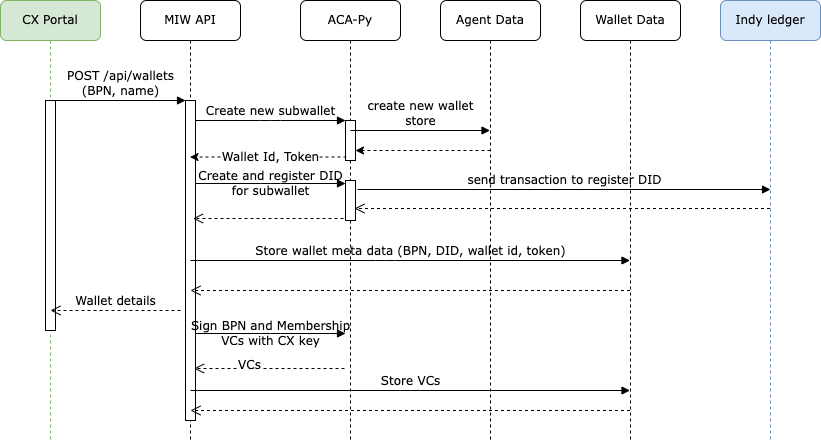

The diagram above was exported from draw.io. Its source (the exported page's mxGraphModel, read from the mxfile embedded in the PNG):
<mxGraphModel dx="1101" dy="720" grid="1" gridSize="10" guides="1" tooltips="1" connect="1" arrows="1" fold="1" page="1" pageScale="1" pageWidth="1100" pageHeight="850" background="none" math="0" shadow="0">
  <root>
    <mxCell id="0" />
    <mxCell id="1" parent="0" />
    <mxCell id="7baba1c4bc27f4b0-2" value="MIW API" style="shape=umlLifeline;perimeter=lifelinePerimeter;whiteSpace=wrap;html=1;container=1;collapsible=0;recursiveResize=0;outlineConnect=0;rounded=1;shadow=0;comic=0;labelBackgroundColor=none;strokeWidth=1;fontFamily=Verdana;fontSize=12;align=center;" parent="1" vertex="1">
      <mxGeometry x="240" y="80" width="100" height="440" as="geometry" />
    </mxCell>
    <mxCell id="7baba1c4bc27f4b0-10" value="" style="html=1;points=[];perimeter=orthogonalPerimeter;rounded=0;shadow=0;comic=0;labelBackgroundColor=none;strokeWidth=1;fontFamily=Verdana;fontSize=12;align=center;" parent="7baba1c4bc27f4b0-2" vertex="1">
      <mxGeometry x="45" y="100" width="10" height="320" as="geometry" />
    </mxCell>
    <mxCell id="7baba1c4bc27f4b0-3" value="ACA-Py" style="shape=umlLifeline;perimeter=lifelinePerimeter;whiteSpace=wrap;html=1;container=1;collapsible=0;recursiveResize=0;outlineConnect=0;rounded=1;shadow=0;comic=0;labelBackgroundColor=none;strokeWidth=1;fontFamily=Verdana;fontSize=12;align=center;" parent="1" vertex="1">
      <mxGeometry x="400" y="80" width="100" height="440" as="geometry" />
    </mxCell>
    <mxCell id="7baba1c4bc27f4b0-13" value="" style="html=1;points=[];perimeter=orthogonalPerimeter;rounded=0;shadow=0;comic=0;labelBackgroundColor=none;strokeWidth=1;fontFamily=Verdana;fontSize=12;align=center;" parent="7baba1c4bc27f4b0-3" vertex="1">
      <mxGeometry x="45" y="120" width="10" height="40" as="geometry" />
    </mxCell>
    <mxCell id="HXwOyZEaZN0DHaRvCWmy-2" value="" style="html=1;points=[];perimeter=orthogonalPerimeter;rounded=0;shadow=0;comic=0;labelBackgroundColor=none;strokeWidth=1;fontFamily=Verdana;fontSize=12;align=center;" parent="7baba1c4bc27f4b0-3" vertex="1">
      <mxGeometry x="45" y="180" width="10" height="40" as="geometry" />
    </mxCell>
    <mxCell id="TQVimcrXifNWW3brT7A4-5" value="" style="html=1;verticalAlign=bottom;endArrow=open;dashed=1;endSize=8;labelBackgroundColor=none;fontFamily=Verdana;fontSize=12;entryX=0.9;entryY=0.7;entryDx=0;entryDy=0;entryPerimeter=0;" parent="7baba1c4bc27f4b0-3" edge="1">
      <mxGeometry relative="1" as="geometry">
        <mxPoint x="-110" y="410" as="targetPoint" />
        <mxPoint x="329.5" y="410" as="sourcePoint" />
      </mxGeometry>
    </mxCell>
    <mxCell id="7baba1c4bc27f4b0-4" value="Agent Data" style="shape=umlLifeline;perimeter=lifelinePerimeter;whiteSpace=wrap;html=1;container=1;collapsible=0;recursiveResize=0;outlineConnect=0;rounded=1;shadow=0;comic=0;labelBackgroundColor=none;strokeWidth=1;fontFamily=Verdana;fontSize=12;align=center;" parent="1" vertex="1">
      <mxGeometry x="540" y="80" width="100" height="440" as="geometry" />
    </mxCell>
    <mxCell id="HXwOyZEaZN0DHaRvCWmy-6" value="" style="endArrow=classic;html=1;rounded=0;dashed=1;" parent="7baba1c4bc27f4b0-4" edge="1">
      <mxGeometry x="-0.0288" width="50" height="50" relative="1" as="geometry">
        <mxPoint x="50" y="150" as="sourcePoint" />
        <mxPoint x="-85" y="149.99999999999997" as="targetPoint" />
        <mxPoint as="offset" />
      </mxGeometry>
    </mxCell>
    <mxCell id="7baba1c4bc27f4b0-5" value="Wallet Data" style="shape=umlLifeline;perimeter=lifelinePerimeter;whiteSpace=wrap;html=1;container=1;collapsible=0;recursiveResize=0;outlineConnect=0;rounded=1;shadow=0;comic=0;labelBackgroundColor=none;strokeWidth=1;fontFamily=Verdana;fontSize=12;align=center;" parent="1" vertex="1">
      <mxGeometry x="680" y="80" width="100" height="440" as="geometry" />
    </mxCell>
    <mxCell id="7baba1c4bc27f4b0-6" value="Indy ledger" style="shape=umlLifeline;perimeter=lifelinePerimeter;whiteSpace=wrap;html=1;container=1;collapsible=0;recursiveResize=0;outlineConnect=0;rounded=1;shadow=0;comic=0;labelBackgroundColor=none;strokeWidth=1;fontFamily=Verdana;fontSize=12;align=center;fillColor=#dae8fc;strokeColor=#6c8ebf;" parent="1" vertex="1">
      <mxGeometry x="820" y="80" width="100" height="440" as="geometry" />
    </mxCell>
    <mxCell id="7baba1c4bc27f4b0-8" value="CX Portal" style="shape=umlLifeline;perimeter=lifelinePerimeter;whiteSpace=wrap;html=1;container=1;collapsible=0;recursiveResize=0;outlineConnect=0;rounded=1;shadow=0;comic=0;labelBackgroundColor=none;strokeWidth=1;fontFamily=Verdana;fontSize=12;align=center;fillColor=#d5e8d4;strokeColor=#82b366;" parent="1" vertex="1">
      <mxGeometry x="100" y="80" width="100" height="440" as="geometry" />
    </mxCell>
    <mxCell id="7baba1c4bc27f4b0-9" value="" style="html=1;points=[];perimeter=orthogonalPerimeter;rounded=0;shadow=0;comic=0;labelBackgroundColor=none;strokeWidth=1;fontFamily=Verdana;fontSize=12;align=center;" parent="7baba1c4bc27f4b0-8" vertex="1">
      <mxGeometry x="45" y="100" width="10" height="230" as="geometry" />
    </mxCell>
    <mxCell id="7baba1c4bc27f4b0-26" value="send transaction to register DID" style="html=1;verticalAlign=bottom;endArrow=block;labelBackgroundColor=none;fontFamily=Verdana;fontSize=12;exitX=1.2;exitY=0.225;exitDx=0;exitDy=0;exitPerimeter=0;" parent="1" source="HXwOyZEaZN0DHaRvCWmy-2" edge="1">
      <mxGeometry relative="1" as="geometry">
        <mxPoint x="930" y="340" as="sourcePoint" />
        <mxPoint x="870" y="269" as="targetPoint" />
      </mxGeometry>
    </mxCell>
    <mxCell id="7baba1c4bc27f4b0-27" value="" style="html=1;verticalAlign=bottom;endArrow=open;dashed=1;endSize=8;labelBackgroundColor=none;fontFamily=Verdana;fontSize=12;entryX=0.9;entryY=0.7;entryDx=0;entryDy=0;entryPerimeter=0;" parent="1" source="7baba1c4bc27f4b0-6" target="HXwOyZEaZN0DHaRvCWmy-2" edge="1">
      <mxGeometry relative="1" as="geometry">
        <mxPoint x="930" y="416" as="targetPoint" />
      </mxGeometry>
    </mxCell>
    <mxCell id="7baba1c4bc27f4b0-11" value="POST /api/wallets&lt;br&gt;(BPN, name)" style="html=1;verticalAlign=bottom;endArrow=block;entryX=0;entryY=0;labelBackgroundColor=none;fontFamily=Verdana;fontSize=12;edgeStyle=elbowEdgeStyle;elbow=vertical;" parent="1" source="7baba1c4bc27f4b0-9" target="7baba1c4bc27f4b0-10" edge="1">
      <mxGeometry relative="1" as="geometry">
        <mxPoint x="220" y="190" as="sourcePoint" />
      </mxGeometry>
    </mxCell>
    <mxCell id="7baba1c4bc27f4b0-14" value="Create new subwallet" style="html=1;verticalAlign=bottom;endArrow=block;entryX=0;entryY=0;labelBackgroundColor=none;fontFamily=Verdana;fontSize=12;edgeStyle=elbowEdgeStyle;elbow=vertical;" parent="1" source="7baba1c4bc27f4b0-10" target="7baba1c4bc27f4b0-13" edge="1">
      <mxGeometry relative="1" as="geometry">
        <mxPoint x="370" y="200" as="sourcePoint" />
      </mxGeometry>
    </mxCell>
    <mxCell id="HXwOyZEaZN0DHaRvCWmy-1" value="&lt;font style=&quot;font-size: 12px&quot; face=&quot;Verdana&quot;&gt;Wallet Id, Token&lt;/font&gt;" style="endArrow=classic;html=1;rounded=0;exitX=0.1;exitY=0.913;exitDx=0;exitDy=0;exitPerimeter=0;dashed=1;" parent="1" source="7baba1c4bc27f4b0-13" target="7baba1c4bc27f4b0-2" edge="1">
      <mxGeometry x="-0.0288" width="50" height="50" relative="1" as="geometry">
        <mxPoint x="650" y="390" as="sourcePoint" />
        <mxPoint x="700" y="340" as="targetPoint" />
        <mxPoint as="offset" />
      </mxGeometry>
    </mxCell>
    <mxCell id="HXwOyZEaZN0DHaRvCWmy-3" value="Create and register DID&lt;br&gt;for subwallet" style="html=1;verticalAlign=bottom;endArrow=block;entryX=0;entryY=0;labelBackgroundColor=none;fontFamily=Verdana;fontSize=12;edgeStyle=elbowEdgeStyle;elbow=vertical;" parent="1" edge="1">
      <mxGeometry y="-17" relative="1" as="geometry">
        <mxPoint x="295" y="263" as="sourcePoint" />
        <mxPoint x="445" y="263" as="targetPoint" />
        <mxPoint as="offset" />
      </mxGeometry>
    </mxCell>
    <mxCell id="HXwOyZEaZN0DHaRvCWmy-4" value="" style="html=1;verticalAlign=bottom;endArrow=open;dashed=1;endSize=8;labelBackgroundColor=none;fontFamily=Verdana;fontSize=12;" parent="1" edge="1">
      <mxGeometry relative="1" as="geometry">
        <mxPoint x="292.5" y="298" as="targetPoint" />
        <mxPoint x="443" y="298" as="sourcePoint" />
      </mxGeometry>
    </mxCell>
    <mxCell id="HXwOyZEaZN0DHaRvCWmy-5" value="create new wallet&lt;br&gt;store" style="html=1;verticalAlign=bottom;endArrow=block;labelBackgroundColor=none;fontFamily=Verdana;fontSize=12;exitX=1.2;exitY=0.225;exitDx=0;exitDy=0;exitPerimeter=0;" parent="1" target="7baba1c4bc27f4b0-4" edge="1">
      <mxGeometry relative="1" as="geometry">
        <mxPoint x="450" y="210" as="sourcePoint" />
        <mxPoint x="863" y="210" as="targetPoint" />
      </mxGeometry>
    </mxCell>
    <mxCell id="HXwOyZEaZN0DHaRvCWmy-7" value="Store wallet meta data (BPN, DID, wallet id, token)" style="html=1;verticalAlign=bottom;endArrow=block;labelBackgroundColor=none;fontFamily=Verdana;fontSize=12;edgeStyle=elbowEdgeStyle;elbow=vertical;" parent="1" target="7baba1c4bc27f4b0-5" edge="1">
      <mxGeometry relative="1" as="geometry">
        <mxPoint x="290" y="340" as="sourcePoint" />
        <mxPoint x="440" y="340" as="targetPoint" />
      </mxGeometry>
    </mxCell>
    <mxCell id="HXwOyZEaZN0DHaRvCWmy-8" value="" style="html=1;verticalAlign=bottom;endArrow=open;dashed=1;endSize=8;labelBackgroundColor=none;fontFamily=Verdana;fontSize=12;entryX=0.9;entryY=0.7;entryDx=0;entryDy=0;entryPerimeter=0;" parent="1" source="7baba1c4bc27f4b0-5" edge="1">
      <mxGeometry relative="1" as="geometry">
        <mxPoint x="290" y="370" as="targetPoint" />
        <mxPoint x="705.5" y="370" as="sourcePoint" />
      </mxGeometry>
    </mxCell>
    <mxCell id="HXwOyZEaZN0DHaRvCWmy-9" value="Wallet details" style="html=1;verticalAlign=bottom;endArrow=open;dashed=1;endSize=8;labelBackgroundColor=none;fontFamily=Verdana;fontSize=12;entryX=0.9;entryY=0.7;entryDx=0;entryDy=0;entryPerimeter=0;" parent="1" edge="1">
      <mxGeometry relative="1" as="geometry">
        <mxPoint x="150" y="390" as="targetPoint" />
        <mxPoint x="280" y="390" as="sourcePoint" />
      </mxGeometry>
    </mxCell>
    <mxCell id="TQVimcrXifNWW3brT7A4-1" value="Sign BPN and Membership&lt;br&gt;VCs with CX key" style="html=1;verticalAlign=bottom;endArrow=block;entryX=0;entryY=0;labelBackgroundColor=none;fontFamily=Verdana;fontSize=12;edgeStyle=elbowEdgeStyle;elbow=vertical;" parent="1" edge="1">
      <mxGeometry y="-17" relative="1" as="geometry">
        <mxPoint x="295" y="413" as="sourcePoint" />
        <mxPoint x="445" y="413" as="targetPoint" />
        <mxPoint as="offset" />
      </mxGeometry>
    </mxCell>
    <mxCell id="TQVimcrXifNWW3brT7A4-2" value="" style="html=1;verticalAlign=bottom;endArrow=open;dashed=1;endSize=8;labelBackgroundColor=none;fontFamily=Verdana;fontSize=12;" parent="1" edge="1">
      <mxGeometry relative="1" as="geometry">
        <mxPoint x="293.5" y="448" as="targetPoint" />
        <mxPoint x="444" y="448" as="sourcePoint" />
      </mxGeometry>
    </mxCell>
    <mxCell id="TQVimcrXifNWW3brT7A4-3" value="&lt;font face=&quot;Verdana&quot; style=&quot;font-size: 12px&quot;&gt;VCs&lt;/font&gt;" style="edgeLabel;html=1;align=center;verticalAlign=middle;resizable=0;points=[];" parent="TQVimcrXifNWW3brT7A4-2" vertex="1" connectable="0">
      <mxGeometry x="0.2757" y="-4" relative="1" as="geometry">
        <mxPoint as="offset" />
      </mxGeometry>
    </mxCell>
    <mxCell id="TQVimcrXifNWW3brT7A4-4" value="Store VCs" style="html=1;verticalAlign=bottom;endArrow=block;labelBackgroundColor=none;fontFamily=Verdana;fontSize=12;edgeStyle=elbowEdgeStyle;elbow=vertical;" parent="1" edge="1">
      <mxGeometry relative="1" as="geometry">
        <mxPoint x="290" y="470" as="sourcePoint" />
        <mxPoint x="729.5" y="470" as="targetPoint" />
      </mxGeometry>
    </mxCell>
  </root>
</mxGraphModel>